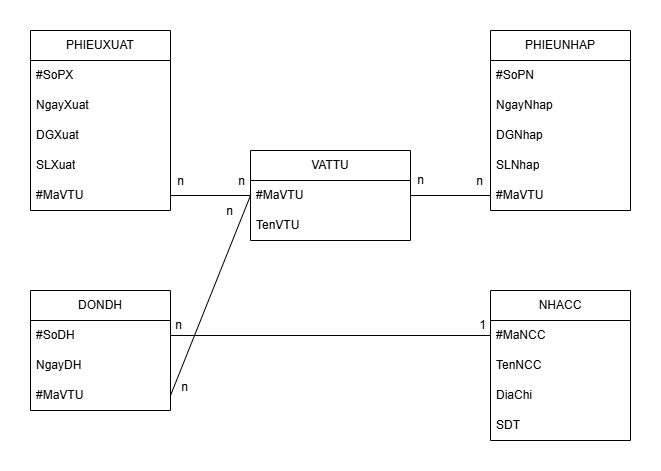

The diagram above was exported from draw.io. Its source (the exported page's mxGraphModel, read from the mxfile embedded in the PNG):
<mxGraphModel dx="1892" dy="531" grid="1" gridSize="10" guides="1" tooltips="1" connect="1" arrows="1" fold="1" page="1" pageScale="1" pageWidth="850" pageHeight="1100" math="0" shadow="0">
  <root>
    <mxCell id="0" />
    <mxCell id="1" parent="0" />
    <mxCell id="2T7R9A4eBf7FcIffP6Q8-2" value="PHIEUXUAT" style="swimlane;fontStyle=0;childLayout=stackLayout;horizontal=1;startSize=30;horizontalStack=0;resizeParent=1;resizeParentMax=0;resizeLast=0;collapsible=1;marginBottom=0;whiteSpace=wrap;html=1;" vertex="1" parent="1">
      <mxGeometry x="-60" y="220" width="140" height="180" as="geometry">
        <mxRectangle x="80" y="90" width="110" height="30" as="alternateBounds" />
      </mxGeometry>
    </mxCell>
    <mxCell id="2T7R9A4eBf7FcIffP6Q8-3" value="#SoPX" style="text;strokeColor=none;fillColor=none;align=left;verticalAlign=middle;spacingLeft=4;spacingRight=4;overflow=hidden;points=[[0,0.5],[1,0.5]];portConstraint=eastwest;rotatable=0;whiteSpace=wrap;html=1;" vertex="1" parent="2T7R9A4eBf7FcIffP6Q8-2">
      <mxGeometry y="30" width="140" height="30" as="geometry" />
    </mxCell>
    <mxCell id="2T7R9A4eBf7FcIffP6Q8-4" value="NgayXuat" style="text;strokeColor=none;fillColor=none;align=left;verticalAlign=middle;spacingLeft=4;spacingRight=4;overflow=hidden;points=[[0,0.5],[1,0.5]];portConstraint=eastwest;rotatable=0;whiteSpace=wrap;html=1;" vertex="1" parent="2T7R9A4eBf7FcIffP6Q8-2">
      <mxGeometry y="60" width="140" height="30" as="geometry" />
    </mxCell>
    <mxCell id="2T7R9A4eBf7FcIffP6Q8-5" value="DGXuat" style="text;strokeColor=none;fillColor=none;align=left;verticalAlign=middle;spacingLeft=4;spacingRight=4;overflow=hidden;points=[[0,0.5],[1,0.5]];portConstraint=eastwest;rotatable=0;whiteSpace=wrap;html=1;" vertex="1" parent="2T7R9A4eBf7FcIffP6Q8-2">
      <mxGeometry y="90" width="140" height="30" as="geometry" />
    </mxCell>
    <mxCell id="2T7R9A4eBf7FcIffP6Q8-11" value="SLXuat" style="text;strokeColor=none;fillColor=none;align=left;verticalAlign=middle;spacingLeft=4;spacingRight=4;overflow=hidden;points=[[0,0.5],[1,0.5]];portConstraint=eastwest;rotatable=0;whiteSpace=wrap;html=1;" vertex="1" parent="2T7R9A4eBf7FcIffP6Q8-2">
      <mxGeometry y="120" width="140" height="30" as="geometry" />
    </mxCell>
    <mxCell id="2T7R9A4eBf7FcIffP6Q8-12" value="#MaVTU" style="text;strokeColor=none;fillColor=none;align=left;verticalAlign=middle;spacingLeft=4;spacingRight=4;overflow=hidden;points=[[0,0.5],[1,0.5]];portConstraint=eastwest;rotatable=0;whiteSpace=wrap;html=1;" vertex="1" parent="2T7R9A4eBf7FcIffP6Q8-2">
      <mxGeometry y="150" width="140" height="30" as="geometry" />
    </mxCell>
    <mxCell id="2T7R9A4eBf7FcIffP6Q8-13" value="VATTU" style="swimlane;fontStyle=0;childLayout=stackLayout;horizontal=1;startSize=30;horizontalStack=0;resizeParent=1;resizeParentMax=0;resizeLast=0;collapsible=1;marginBottom=0;whiteSpace=wrap;html=1;strokeColor=default;align=center;verticalAlign=middle;fontFamily=Helvetica;fontSize=12;fontColor=default;fillColor=default;" vertex="1" parent="1">
      <mxGeometry x="160" y="340" width="160" height="90" as="geometry" />
    </mxCell>
    <mxCell id="2T7R9A4eBf7FcIffP6Q8-14" value="#MaVTU" style="text;strokeColor=none;fillColor=none;align=left;verticalAlign=middle;spacingLeft=4;spacingRight=4;overflow=hidden;points=[[0,0.5],[1,0.5]];portConstraint=eastwest;rotatable=0;whiteSpace=wrap;html=1;fontFamily=Helvetica;fontSize=12;fontColor=default;fontStyle=0;" vertex="1" parent="2T7R9A4eBf7FcIffP6Q8-13">
      <mxGeometry y="30" width="160" height="30" as="geometry" />
    </mxCell>
    <mxCell id="2T7R9A4eBf7FcIffP6Q8-15" value="TenVTU" style="text;strokeColor=none;fillColor=none;align=left;verticalAlign=middle;spacingLeft=4;spacingRight=4;overflow=hidden;points=[[0,0.5],[1,0.5]];portConstraint=eastwest;rotatable=0;whiteSpace=wrap;html=1;fontFamily=Helvetica;fontSize=12;fontColor=default;fontStyle=0;" vertex="1" parent="2T7R9A4eBf7FcIffP6Q8-13">
      <mxGeometry y="60" width="160" height="30" as="geometry" />
    </mxCell>
    <mxCell id="2T7R9A4eBf7FcIffP6Q8-18" value="PHIEUNHAP" style="swimlane;fontStyle=0;childLayout=stackLayout;horizontal=1;startSize=30;horizontalStack=0;resizeParent=1;resizeParentMax=0;resizeLast=0;collapsible=1;marginBottom=0;whiteSpace=wrap;html=1;strokeColor=default;align=center;verticalAlign=middle;fontFamily=Helvetica;fontSize=12;fontColor=default;fillColor=default;" vertex="1" parent="1">
      <mxGeometry x="400" y="220" width="140" height="180" as="geometry" />
    </mxCell>
    <mxCell id="2T7R9A4eBf7FcIffP6Q8-19" value="#SoPN" style="text;strokeColor=none;fillColor=none;align=left;verticalAlign=middle;spacingLeft=4;spacingRight=4;overflow=hidden;points=[[0,0.5],[1,0.5]];portConstraint=eastwest;rotatable=0;whiteSpace=wrap;html=1;fontFamily=Helvetica;fontSize=12;fontColor=default;fontStyle=0;" vertex="1" parent="2T7R9A4eBf7FcIffP6Q8-18">
      <mxGeometry y="30" width="140" height="30" as="geometry" />
    </mxCell>
    <mxCell id="2T7R9A4eBf7FcIffP6Q8-20" value="NgayNhap" style="text;strokeColor=none;fillColor=none;align=left;verticalAlign=middle;spacingLeft=4;spacingRight=4;overflow=hidden;points=[[0,0.5],[1,0.5]];portConstraint=eastwest;rotatable=0;whiteSpace=wrap;html=1;fontFamily=Helvetica;fontSize=12;fontColor=default;fontStyle=0;" vertex="1" parent="2T7R9A4eBf7FcIffP6Q8-18">
      <mxGeometry y="60" width="140" height="30" as="geometry" />
    </mxCell>
    <mxCell id="2T7R9A4eBf7FcIffP6Q8-21" value="DGNhap" style="text;strokeColor=none;fillColor=none;align=left;verticalAlign=middle;spacingLeft=4;spacingRight=4;overflow=hidden;points=[[0,0.5],[1,0.5]];portConstraint=eastwest;rotatable=0;whiteSpace=wrap;html=1;fontFamily=Helvetica;fontSize=12;fontColor=default;fontStyle=0;" vertex="1" parent="2T7R9A4eBf7FcIffP6Q8-18">
      <mxGeometry y="90" width="140" height="30" as="geometry" />
    </mxCell>
    <mxCell id="2T7R9A4eBf7FcIffP6Q8-26" value="SLNhap" style="text;strokeColor=none;fillColor=none;align=left;verticalAlign=middle;spacingLeft=4;spacingRight=4;overflow=hidden;points=[[0,0.5],[1,0.5]];portConstraint=eastwest;rotatable=0;whiteSpace=wrap;html=1;fontFamily=Helvetica;fontSize=12;fontColor=default;fontStyle=0;" vertex="1" parent="2T7R9A4eBf7FcIffP6Q8-18">
      <mxGeometry y="120" width="140" height="30" as="geometry" />
    </mxCell>
    <mxCell id="2T7R9A4eBf7FcIffP6Q8-27" value="#MaVTU" style="text;strokeColor=none;fillColor=none;align=left;verticalAlign=middle;spacingLeft=4;spacingRight=4;overflow=hidden;points=[[0,0.5],[1,0.5]];portConstraint=eastwest;rotatable=0;whiteSpace=wrap;html=1;fontFamily=Helvetica;fontSize=12;fontColor=default;fontStyle=0;" vertex="1" parent="2T7R9A4eBf7FcIffP6Q8-18">
      <mxGeometry y="150" width="140" height="30" as="geometry" />
    </mxCell>
    <mxCell id="2T7R9A4eBf7FcIffP6Q8-28" value="DONDH" style="swimlane;fontStyle=0;childLayout=stackLayout;horizontal=1;startSize=30;horizontalStack=0;resizeParent=1;resizeParentMax=0;resizeLast=0;collapsible=1;marginBottom=0;whiteSpace=wrap;html=1;strokeColor=default;align=center;verticalAlign=middle;fontFamily=Helvetica;fontSize=12;fontColor=default;fillColor=default;" vertex="1" parent="1">
      <mxGeometry x="-60" y="480" width="140" height="120" as="geometry" />
    </mxCell>
    <mxCell id="2T7R9A4eBf7FcIffP6Q8-29" value="#SoDH" style="text;strokeColor=none;fillColor=none;align=left;verticalAlign=middle;spacingLeft=4;spacingRight=4;overflow=hidden;points=[[0,0.5],[1,0.5]];portConstraint=eastwest;rotatable=0;whiteSpace=wrap;html=1;fontFamily=Helvetica;fontSize=12;fontColor=default;fontStyle=0;" vertex="1" parent="2T7R9A4eBf7FcIffP6Q8-28">
      <mxGeometry y="30" width="140" height="30" as="geometry" />
    </mxCell>
    <mxCell id="2T7R9A4eBf7FcIffP6Q8-30" value="NgayDH" style="text;strokeColor=none;fillColor=none;align=left;verticalAlign=middle;spacingLeft=4;spacingRight=4;overflow=hidden;points=[[0,0.5],[1,0.5]];portConstraint=eastwest;rotatable=0;whiteSpace=wrap;html=1;fontFamily=Helvetica;fontSize=12;fontColor=default;fontStyle=0;" vertex="1" parent="2T7R9A4eBf7FcIffP6Q8-28">
      <mxGeometry y="60" width="140" height="30" as="geometry" />
    </mxCell>
    <mxCell id="2T7R9A4eBf7FcIffP6Q8-31" value="#MaVTU" style="text;strokeColor=none;fillColor=none;align=left;verticalAlign=middle;spacingLeft=4;spacingRight=4;overflow=hidden;points=[[0,0.5],[1,0.5]];portConstraint=eastwest;rotatable=0;whiteSpace=wrap;html=1;fontFamily=Helvetica;fontSize=12;fontColor=default;fontStyle=0;" vertex="1" parent="2T7R9A4eBf7FcIffP6Q8-28">
      <mxGeometry y="90" width="140" height="30" as="geometry" />
    </mxCell>
    <mxCell id="2T7R9A4eBf7FcIffP6Q8-32" value="NHACC" style="swimlane;fontStyle=0;childLayout=stackLayout;horizontal=1;startSize=30;horizontalStack=0;resizeParent=1;resizeParentMax=0;resizeLast=0;collapsible=1;marginBottom=0;whiteSpace=wrap;html=1;strokeColor=default;align=center;verticalAlign=middle;fontFamily=Helvetica;fontSize=12;fontColor=default;fillColor=default;" vertex="1" parent="1">
      <mxGeometry x="400" y="480" width="140" height="150" as="geometry" />
    </mxCell>
    <mxCell id="2T7R9A4eBf7FcIffP6Q8-33" value="#MaNCC" style="text;strokeColor=none;fillColor=none;align=left;verticalAlign=middle;spacingLeft=4;spacingRight=4;overflow=hidden;points=[[0,0.5],[1,0.5]];portConstraint=eastwest;rotatable=0;whiteSpace=wrap;html=1;fontFamily=Helvetica;fontSize=12;fontColor=default;fontStyle=0;" vertex="1" parent="2T7R9A4eBf7FcIffP6Q8-32">
      <mxGeometry y="30" width="140" height="30" as="geometry" />
    </mxCell>
    <mxCell id="2T7R9A4eBf7FcIffP6Q8-34" value="TenNCC" style="text;strokeColor=none;fillColor=none;align=left;verticalAlign=middle;spacingLeft=4;spacingRight=4;overflow=hidden;points=[[0,0.5],[1,0.5]];portConstraint=eastwest;rotatable=0;whiteSpace=wrap;html=1;fontFamily=Helvetica;fontSize=12;fontColor=default;fontStyle=0;" vertex="1" parent="2T7R9A4eBf7FcIffP6Q8-32">
      <mxGeometry y="60" width="140" height="30" as="geometry" />
    </mxCell>
    <mxCell id="2T7R9A4eBf7FcIffP6Q8-35" value="DiaChi" style="text;strokeColor=none;fillColor=none;align=left;verticalAlign=middle;spacingLeft=4;spacingRight=4;overflow=hidden;points=[[0,0.5],[1,0.5]];portConstraint=eastwest;rotatable=0;whiteSpace=wrap;html=1;fontFamily=Helvetica;fontSize=12;fontColor=default;fontStyle=0;" vertex="1" parent="2T7R9A4eBf7FcIffP6Q8-32">
      <mxGeometry y="90" width="140" height="30" as="geometry" />
    </mxCell>
    <mxCell id="2T7R9A4eBf7FcIffP6Q8-36" value="SDT" style="text;strokeColor=none;fillColor=none;align=left;verticalAlign=middle;spacingLeft=4;spacingRight=4;overflow=hidden;points=[[0,0.5],[1,0.5]];portConstraint=eastwest;rotatable=0;whiteSpace=wrap;html=1;fontFamily=Helvetica;fontSize=12;fontColor=default;fontStyle=0;" vertex="1" parent="2T7R9A4eBf7FcIffP6Q8-32">
      <mxGeometry y="120" width="140" height="30" as="geometry" />
    </mxCell>
    <mxCell id="2T7R9A4eBf7FcIffP6Q8-39" value="" style="endArrow=none;html=1;rounded=0;fontFamily=Helvetica;fontSize=12;fontColor=default;fontStyle=0;" edge="1" parent="1" source="2T7R9A4eBf7FcIffP6Q8-14">
      <mxGeometry width="50" height="50" relative="1" as="geometry">
        <mxPoint x="280" y="420" as="sourcePoint" />
        <mxPoint x="80" y="385" as="targetPoint" />
      </mxGeometry>
    </mxCell>
    <mxCell id="2T7R9A4eBf7FcIffP6Q8-41" value="n" style="edgeLabel;html=1;align=center;verticalAlign=middle;resizable=0;points=[];strokeColor=default;fontFamily=Helvetica;fontSize=12;fontColor=default;fontStyle=0;fillColor=default;" vertex="1" connectable="0" parent="2T7R9A4eBf7FcIffP6Q8-39">
      <mxGeometry x="0.775" y="-2" relative="1" as="geometry">
        <mxPoint y="-13" as="offset" />
      </mxGeometry>
    </mxCell>
    <mxCell id="2T7R9A4eBf7FcIffP6Q8-43" value="" style="endArrow=none;html=1;rounded=0;fontFamily=Helvetica;fontSize=12;fontColor=default;fontStyle=0;entryX=0;entryY=0.5;entryDx=0;entryDy=0;exitX=1;exitY=0.5;exitDx=0;exitDy=0;" edge="1" parent="1" source="2T7R9A4eBf7FcIffP6Q8-14" target="2T7R9A4eBf7FcIffP6Q8-27">
      <mxGeometry width="50" height="50" relative="1" as="geometry">
        <mxPoint x="310" y="520" as="sourcePoint" />
        <mxPoint x="360" y="470" as="targetPoint" />
      </mxGeometry>
    </mxCell>
    <mxCell id="2T7R9A4eBf7FcIffP6Q8-44" value="n" style="edgeLabel;html=1;align=center;verticalAlign=middle;resizable=0;points=[];strokeColor=default;fontFamily=Helvetica;fontSize=12;fontColor=default;fontStyle=0;fillColor=default;" vertex="1" connectable="0" parent="1">
      <mxGeometry x="150" y="370" as="geometry" />
    </mxCell>
    <mxCell id="2T7R9A4eBf7FcIffP6Q8-45" value="n" style="edgeLabel;html=1;align=center;verticalAlign=middle;resizable=0;points=[];strokeColor=default;fontFamily=Helvetica;fontSize=12;fontColor=default;fontStyle=0;fillColor=default;" vertex="1" connectable="0" parent="1">
      <mxGeometry x="260" y="350" as="geometry">
        <mxPoint x="69" y="19" as="offset" />
      </mxGeometry>
    </mxCell>
    <mxCell id="2T7R9A4eBf7FcIffP6Q8-46" value="n" style="edgeLabel;html=1;align=center;verticalAlign=middle;resizable=0;points=[];strokeColor=default;fontFamily=Helvetica;fontSize=12;fontColor=default;fontStyle=0;fillColor=default;" vertex="1" connectable="0" parent="1">
      <mxGeometry x="170" y="385" as="geometry">
        <mxPoint x="218" y="-15" as="offset" />
      </mxGeometry>
    </mxCell>
    <mxCell id="2T7R9A4eBf7FcIffP6Q8-47" value="" style="endArrow=none;html=1;rounded=0;fontFamily=Helvetica;fontSize=12;fontColor=default;fontStyle=0;entryX=0;entryY=0.5;entryDx=0;entryDy=0;exitX=1;exitY=0.5;exitDx=0;exitDy=0;" edge="1" parent="1" source="2T7R9A4eBf7FcIffP6Q8-31" target="2T7R9A4eBf7FcIffP6Q8-14">
      <mxGeometry width="50" height="50" relative="1" as="geometry">
        <mxPoint x="150" y="560" as="sourcePoint" />
        <mxPoint x="200" y="510" as="targetPoint" />
        <Array as="points">
          <mxPoint x="130" y="460" />
        </Array>
      </mxGeometry>
    </mxCell>
    <mxCell id="2T7R9A4eBf7FcIffP6Q8-49" value="n" style="edgeLabel;html=1;align=center;verticalAlign=middle;resizable=0;points=[];strokeColor=default;fontFamily=Helvetica;fontSize=12;fontColor=default;fontStyle=0;fillColor=default;" vertex="1" connectable="0" parent="1">
      <mxGeometry x="180" y="400" as="geometry">
        <mxPoint x="-42" as="offset" />
      </mxGeometry>
    </mxCell>
    <mxCell id="2T7R9A4eBf7FcIffP6Q8-50" value="n" style="edgeLabel;html=1;align=center;verticalAlign=middle;resizable=0;points=[];strokeColor=default;fontFamily=Helvetica;fontSize=12;fontColor=default;fontStyle=0;fillColor=default;" vertex="1" connectable="0" parent="1">
      <mxGeometry x="180" y="430" as="geometry">
        <mxPoint x="-87" y="146" as="offset" />
      </mxGeometry>
    </mxCell>
    <mxCell id="2T7R9A4eBf7FcIffP6Q8-51" value="" style="endArrow=none;html=1;rounded=0;fontFamily=Helvetica;fontSize=12;fontColor=default;fontStyle=0;entryX=0;entryY=0.5;entryDx=0;entryDy=0;exitX=1;exitY=0.5;exitDx=0;exitDy=0;" edge="1" parent="1" source="2T7R9A4eBf7FcIffP6Q8-29" target="2T7R9A4eBf7FcIffP6Q8-33">
      <mxGeometry width="50" height="50" relative="1" as="geometry">
        <mxPoint x="260" y="580" as="sourcePoint" />
        <mxPoint x="310" y="530" as="targetPoint" />
      </mxGeometry>
    </mxCell>
    <mxCell id="2T7R9A4eBf7FcIffP6Q8-52" value="n" style="edgeLabel;html=1;align=center;verticalAlign=middle;resizable=0;points=[];strokeColor=default;fontFamily=Helvetica;fontSize=12;fontColor=default;fontStyle=0;fillColor=default;" vertex="1" connectable="0" parent="1">
      <mxGeometry x="190" y="420" as="geometry">
        <mxPoint x="-103" y="94" as="offset" />
      </mxGeometry>
    </mxCell>
    <mxCell id="2T7R9A4eBf7FcIffP6Q8-53" value="1" style="edgeLabel;html=1;align=center;verticalAlign=middle;resizable=0;points=[];strokeColor=default;fontFamily=Helvetica;fontSize=12;fontColor=default;fontStyle=0;fillColor=default;" vertex="1" connectable="0" parent="1">
      <mxGeometry x="210" y="440" as="geometry">
        <mxPoint x="181" y="74" as="offset" />
      </mxGeometry>
    </mxCell>
  </root>
</mxGraphModel>